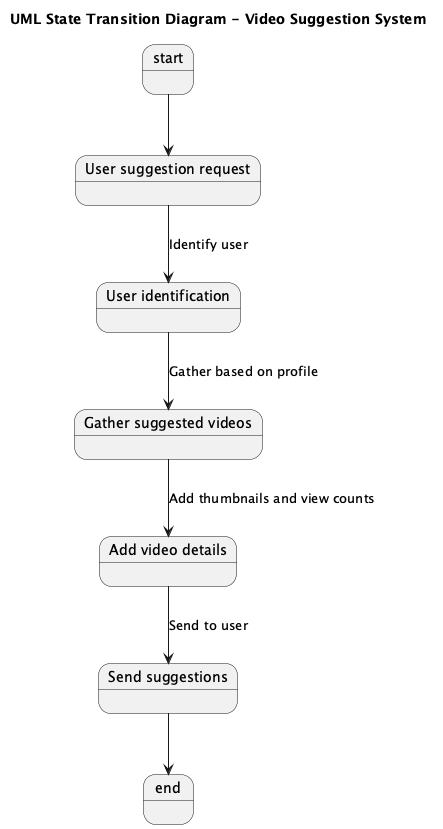

The diagram above was rendered by PlantUML. Its source (embedded in the PNG):
@startuml
title UML State Transition Diagram - Video Suggestion System

start --> UserSuggestionRequest

state "User suggestion request" as UserSuggestionRequest
state "User identification" as UserIdentification
state "Gather suggested videos" as GatherSuggestedVideos
state "Add video details" as AddVideoDetails
state "Send suggestions" as SendSuggestions

UserSuggestionRequest --> UserIdentification : Identify user
UserIdentification --> GatherSuggestedVideos : Gather based on profile
GatherSuggestedVideos --> AddVideoDetails : Add thumbnails and view counts
AddVideoDetails --> SendSuggestions : Send to user
SendSuggestions --> end

@enduml